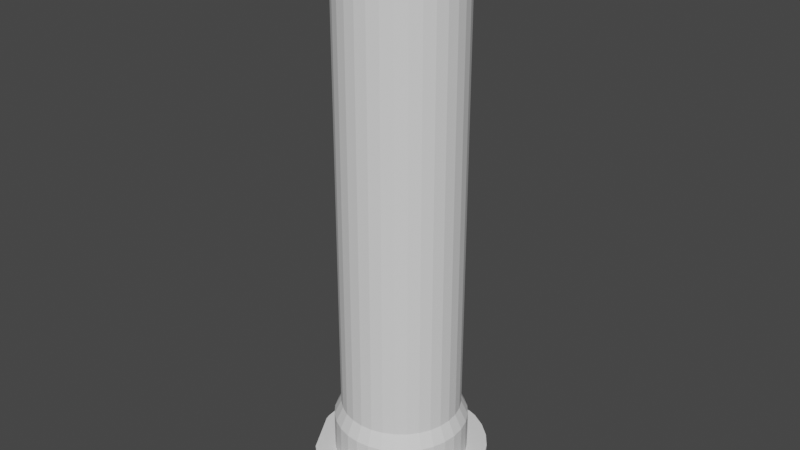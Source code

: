 # Source: AR9buffer.blend  (saved by Blender 4.0.36; exported with 4.5.12 LTS)
import bpy
from mathutils import Matrix  # noqa: F401  (used for matrix-valued properties, if any)

bpy.ops.wm.read_factory_settings(use_empty=True)
scene = bpy.context.scene
scene.name = 'Scene'

# ---- collections
col_collection = bpy.data.collections.new('Collection'); scene.collection.children.link(col_collection)

# ---- world
world_world = bpy.data.worlds.new('World'); scene.world = world_world
world_world.use_nodes = True; world_world.node_tree.nodes.clear()
_N = world_world.node_tree.nodes; _L = world_world.node_tree.links
n0 = _N.new('ShaderNodeOutputWorld'); n0.name = 'World Output'; n0.location = (300, 300)
n1 = _N.new('ShaderNodeBackground'); n1.name = 'Background'; n1.location = (10, 300)
n1.inputs[0].default_value = (0.05088, 0.05088, 0.05088, 1.0)
_L.new(n1.outputs[0], n0.inputs[0])
n0.is_active_output = True
world_world.color = (0.05088, 0.05088, 0.05088)
world_world.use_sun_shadow = False
world_world.sun_shadow_jitter_overblur = 0.0

# ---- meshes
me_cylinder = bpy.data.meshes.new('Cylinder')
me_cylinder.from_pydata([(0.0, 1.0, -1.0), (0.0, 1.0, 1.0), (0.1951, 0.9808, -1.0), (0.1951, 0.9808, 1.0), (0.3827, 0.9239, -1.0), (0.3827, 0.9239, 1.0), (0.5556, 0.8315, -1.0), (0.5556, 0.8315, 1.0), (0.7071, 0.7071, -1.0), (0.7071, 0.7071, 1.0), (0.8315, 0.5556, -1.0), (0.8315, 0.5556, 1.0), (0.9239, 0.3827, -1.0), (0.9239, 0.3827, 1.0), (0.9808, 0.1951, -1.0), (0.9808, 0.1951, 1.0), (1.0, 7.55e-08, -1.0), (1.0, 7.55e-08, 1.0), (0.9808, -0.1951, -1.0), (0.9808, -0.1951, 1.0), (0.9239, -0.3827, -1.0), (0.9239, -0.3827, 1.0), (0.8315, -0.5556, -1.0), (0.8315, -0.5556, 1.0), (0.7071, -0.7071, -1.0), (0.7071, -0.7071, 1.0), (0.5556, -0.8315, -1.0), (0.5556, -0.8315, 1.0), (0.3827, -0.9239, -1.0), (0.3827, -0.9239, 1.0), (0.1951, -0.9808, -1.0), (0.1951, -0.9808, 1.0), (-3.258e-07, -1.0, -1.0), (-3.258e-07, -1.0, 1.0), (-0.1951, -0.9808, -1.0), (-0.1951, -0.9808, 1.0), (-0.3827, -0.9239, -1.0), (-0.3827, -0.9239, 1.0), (-0.5556, -0.8315, -1.0), (-0.5556, -0.8315, 1.0), (-0.7071, -0.7071, -1.0), (-0.7071, -0.7071, 1.0), (-0.8315, -0.5556, -1.0), (-0.8315, -0.5556, 1.0), (-0.9239, -0.3827, -1.0), (-0.9239, -0.3827, 1.0), (-0.9808, -0.1951, -1.0), (-0.9808, -0.1951, 1.0), (-1.0, 9.656e-07, -1.0), (-1.0, 9.656e-07, 1.0), (-0.9808, 0.1951, -1.0), (-0.9808, 0.1951, 1.0), (-0.9239, 0.3827, -1.0), (-0.9239, 0.3827, 1.0), (-0.8315, 0.5556, -1.0), (-0.8315, 0.5556, 1.0), (-0.7071, 0.7071, -1.0), (-0.7071, 0.7071, 1.0), (-0.5556, 0.8315, -1.0), (-0.5556, 0.8315, 1.0), (-0.3827, 0.9239, -1.0), (-0.3827, 0.9239, 1.0), (-0.1951, 0.9808, -1.0), (-0.1951, 0.9808, 1.0), (-0.6224, 0.2578, 1.0), (-0.6224, 0.2578, -1.0), (-0.5601, 0.3743, 1.0), (-0.5601, 0.3743, -1.0), (0.2578, 0.6224, 1.0), (0.2578, 0.6224, -1.0), (0.1314, 0.6607, 1.0), (0.1314, 0.6607, -1.0), (-0.6607, 0.1314, 1.0), (-0.6607, 0.1314, -1.0), (0.4764, 0.4764, 1.0), (0.4764, 0.4764, -1.0), (0.3743, -0.5601, 1.0), (0.3743, -0.5601, -1.0), (0.2578, -0.6224, 1.0), (0.2578, -0.6224, -1.0), (0.5601, 0.3743, 1.0), (0.5601, 0.3743, -1.0), (0.1314, -0.6607, 1.0), (0.1314, -0.6607, -1.0), (-0.2578, -0.6224, 1.0), (-0.2578, -0.6224, -1.0), (-0.6737, 6.505e-07, 1.0), (-0.6737, 6.505e-07, -1.0), (-0.2578, 0.6224, 1.0), (-0.2578, 0.6224, -1.0), (-0.3743, -0.5601, 1.0), (-0.3743, -0.5601, -1.0), (0.6607, -0.1314, 1.0), (0.6607, -0.1314, -1.0), (0.4764, -0.4764, 1.0), (0.4764, -0.4764, -1.0), (0.6224, -0.2578, 1.0), (0.6224, -0.2578, -1.0), (0.6737, 5.086e-08, 1.0), (0.6737, 5.086e-08, -1.0), (-0.4764, 0.4764, 1.0), (-0.4764, 0.4764, -1.0), (-0.3743, 0.5601, 1.0), (-0.3743, 0.5601, -1.0), (-2.195e-07, -0.6737, 1.0), (-2.195e-07, -0.6737, -1.0), (0.0, 0.6737, 1.0), (0.0, 0.6737, -1.0), (0.6607, 0.1314, 1.0), (0.6607, 0.1314, -1.0), (0.3743, 0.5601, 1.0), (0.3743, 0.5601, -1.0), (0.6224, 0.2578, 1.0), (0.6224, 0.2578, -1.0), (-0.6224, -0.2578, 1.0), (-0.6224, -0.2578, -1.0), (-0.5601, -0.3743, 1.0), (-0.5601, -0.3743, -1.0), (-0.6607, -0.1314, 1.0), (-0.6607, -0.1314, -1.0), (-0.4764, -0.4764, 1.0), (-0.4764, -0.4764, -1.0), (-0.1314, -0.6607, 1.0), (-0.1314, -0.6607, -1.0), (0.5601, -0.3743, 1.0), (0.5601, -0.3743, -1.0), (-0.1314, 0.6607, 1.0), (-0.1314, 0.6607, -1.0)], [], [(0, 1, 3, 2), (2, 3, 5, 4), (4, 5, 7, 6), (6, 7, 9, 8), (8, 9, 11, 10), (10, 11, 13, 12), (12, 13, 15, 14), (14, 15, 17, 16), (16, 17, 19, 18), (18, 19, 21, 20), (20, 21, 23, 22), (22, 23, 25, 24), (24, 25, 27, 26), (26, 27, 29, 28), (28, 29, 31, 30), (30, 31, 33, 32), (32, 33, 35, 34), (34, 35, 37, 36), (36, 37, 39, 38), (38, 39, 41, 40), (40, 41, 43, 42), (42, 43, 45, 44), (44, 45, 47, 46), (46, 47, 49, 48), (48, 49, 51, 50), (50, 51, 53, 52), (52, 53, 55, 54), (54, 55, 57, 56), (56, 57, 59, 58), (58, 59, 61, 60), (3, 1, 63, 61, 59, 57, 55, 53, 51, 49, 86, 72, 64, 66, 100, 102, 88, 126, 106, 70, 68, 110, 74, 80, 112, 108, 98, 17, 15, 13, 11, 9, 7, 5), (60, 61, 63, 62), (62, 63, 1, 0), (0, 2, 4, 6, 8, 10, 12, 14, 16, 99, 109, 113, 81, 75, 111, 69, 71, 107, 127, 89, 103, 101, 67, 65, 73, 87, 48, 50, 52, 54, 56, 58, 60, 62), (93, 92, 98, 99), (95, 94, 124, 125), (125, 124, 96, 97), (73, 72, 86, 87), (109, 108, 112, 113), (99, 98, 108, 109), (81, 80, 74, 75), (107, 106, 126, 127), (123, 122, 104, 105), (67, 66, 64, 65), (105, 104, 82, 83), (127, 126, 88, 89), (75, 74, 110, 111), (91, 90, 84, 85), (17, 98, 92, 96, 124, 94, 76, 78, 82, 104, 122, 84, 90, 120, 116, 114, 118, 86, 49, 47, 45, 43, 41, 39, 37, 35, 33, 31, 29, 27, 25, 23, 21, 19), (111, 110, 68, 69), (77, 76, 94, 95), (103, 102, 100, 101), (65, 64, 72, 73), (79, 78, 76, 77), (121, 120, 90, 91), (115, 114, 116, 117), (71, 70, 106, 107), (113, 112, 80, 81), (87, 86, 118, 119), (97, 96, 92, 93), (85, 84, 122, 123), (89, 88, 102, 103), (69, 68, 70, 71), (83, 82, 78, 79), (119, 118, 114, 115), (101, 100, 66, 67), (117, 116, 120, 121), (48, 87, 119, 115, 117, 121, 91, 85, 123, 105, 83, 79, 77, 95, 125, 97, 93, 99, 16, 18, 20, 22, 24, 26, 28, 30, 32, 34, 36, 38, 40, 42, 44, 46)])
_uv = me_cylinder.uv_layers.new(name='UVMap')
_uv.uv.foreach_set('vector', [1.0, 0.5, 1.0, 1.0, 0.9688, 1.0, 0.9688, 0.5, 0.9688, 0.5, 0.9688, 1.0, 0.9375, 1.0, 0.9375, 0.5, 0.9375, 0.5, 0.9375, 1.0, 0.9062, 1.0, 0.9062, 0.5, 0.9062, 0.5, 0.9062, 1.0, 0.875, 1.0, 0.875, 0.5, 0.875, 0.5, 0.875, 1.0, 0.8438, 1.0, 0.8438, 0.5, 0.8438, 0.5, 0.8438, 1.0, 0.8125, 1.0, 0.8125, 0.5, 0.8125, 0.5, 0.8125, 1.0, 0.7812, 1.0, 0.7812, 0.5, 0.7812, 0.5, 0.7812, 1.0, 0.75, 1.0, 0.75, 0.5, 0.75, 0.5, 0.75, 1.0, 0.7188, 1.0, 0.7188, 0.5, 0.7188, 0.5, 0.7188, 1.0, 0.6875, 1.0, 0.6875, 0.5, 0.6875, 0.5, 0.6875, 1.0, 0.6562, 1.0, 0.6562, 0.5, 0.6562, 0.5, 0.6562, 1.0, 0.625, 1.0, 0.625, 0.5, 0.625, 0.5, 0.625, 1.0, 0.5938, 1.0, 0.5938, 0.5, 0.5938, 0.5, 0.5938, 1.0, 0.5625, 1.0, 0.5625, 0.5, 0.5625, 0.5, 0.5625, 1.0, 0.5312, 1.0, 0.5312, 0.5, 0.5312, 0.5, 0.5312, 1.0, 0.5, 1.0, 0.5, 0.5, 0.5, 0.5, 0.5, 1.0, 0.4688, 1.0, 0.4688, 0.5, 0.4688, 0.5, 0.4688, 1.0, 0.4375, 1.0, 0.4375, 0.5, 0.4375, 0.5, 0.4375, 1.0, 0.4062, 1.0, 0.4062, 0.5, 0.4062, 0.5, 0.4062, 1.0, 0.375, 1.0, 0.375, 0.5, 0.375, 0.5, 0.375, 1.0, 0.3438, 1.0, 0.3438, 0.5, 0.3438, 0.5, 0.3438, 1.0, 0.3125, 1.0, 0.3125, 0.5, 0.3125, 0.5, 0.3125, 1.0, 0.2812, 1.0, 0.2812, 0.5, 0.2812, 0.5, 0.2812, 1.0, 0.25, 1.0, 0.25, 0.5, 0.25, 0.5, 0.25, 1.0, 0.2188, 1.0, 0.2188, 0.5, 0.2188, 0.5, 0.2188, 1.0, 0.1875, 1.0, 0.1875, 0.5, 0.1875, 0.5, 0.1875, 1.0, 0.1562, 1.0, 0.1562, 0.5, 0.1562, 0.5, 0.1562, 1.0, 0.125, 1.0, 0.125, 0.5, 0.125, 0.5, 0.125, 1.0, 0.09375, 1.0, 0.09375, 0.5, 0.09375, 0.5, 0.09375, 1.0, 0.0625, 1.0, 0.0625, 0.5, 0.2968, 0.4854, 0.25, 0.49, 0.2032, 0.4854, 0.1582, 0.4717, 0.1167, 0.4496, 0.08029, 0.4197, 0.05045, 0.3833, 0.02827, 0.3418, 0.01461, 0.2968, 0.01, 0.25, 0.08832, 0.25, 0.09142, 0.2815, 0.1006, 0.3119, 0.1156, 0.3398, 0.1357, 0.3643, 0.1602, 0.3844, 0.1881, 0.3994, 0.2185, 0.4086, 0.25, 0.4117, 0.2815, 0.4086, 0.3119, 0.3994, 0.3398, 0.3844, 0.3643, 0.3643, 0.3844, 0.3398, 0.3994, 0.3119, 0.4086, 0.2815, 0.4117, 0.25, 0.49, 0.25, 0.4854, 0.2968, 0.4717, 0.3418, 0.4496, 0.3833, 0.4197, 0.4197, 0.3833, 0.4496, 0.3418, 0.4717, 0.0625, 0.5, 0.0625, 1.0, 0.03125, 1.0, 0.03125, 0.5, 0.03125, 0.5, 0.03125, 1.0, 0.0, 1.0, 0.0, 0.5, 0.75, 0.49, 0.7968, 0.4854, 0.8418, 0.4717, 0.8833, 0.4496, 0.9197, 0.4197, 0.9496, 0.3833, 0.9717, 0.3418, 0.9854, 0.2968, 0.99, 0.25, 0.9117, 0.25, 0.9086, 0.2815, 0.8994, 0.3119, 0.8844, 0.3398, 0.8643, 0.3643, 0.8398, 0.3844, 0.8119, 0.3994, 0.7815, 0.4086, 0.75, 0.4117, 0.7185, 0.4086, 0.6881, 0.3994, 0.6602, 0.3844, 0.6357, 0.3643, 0.6156, 0.3398, 0.6006, 0.3119, 0.5914, 0.2815, 0.5883, 0.25, 0.51, 0.25, 0.5146, 0.2968, 0.5283, 0.3418, 0.5504, 0.3833, 0.5803, 0.4197, 0.6167, 0.4496, 0.6582, 0.4717, 0.7032, 0.4854, 0.7188, 0.5424, 0.7188, 0.584, 0.75, 0.584, 0.75, 0.5424, 0.625, 0.5424, 0.625, 0.584, 0.6562, 0.584, 0.6562, 0.5424, 0.6562, 0.5424, 0.6562, 0.584, 0.6875, 0.584, 0.6875, 0.5424, 0.2188, 0.5424, 0.2188, 0.584, 0.25, 0.584, 0.25, 0.5424, 0.7812, 0.5424, 0.7812, 0.584, 0.8125, 0.584, 0.8125, 0.5424, 0.75, 0.5424, 0.75, 0.584, 0.7812, 0.584, 0.7812, 0.5424, 0.8438, 0.5424, 0.8438, 0.584, 0.875, 0.584, 0.875, 0.5424, 0.0, 0.5424, 0.0, 0.584, 0.03125, 0.584, 0.03125, 0.5424, 0.4688, 0.5424, 0.4688, 0.584, 0.5, 0.584, 0.5, 0.5424, 0.1562, 0.5424, 0.1562, 0.584, 0.1875, 0.584, 0.1875, 0.5424, 0.5, 0.5424, 0.5, 0.584, 0.5312, 0.584, 0.5312, 0.5424, 0.03125, 0.5424, 0.03125, 0.584, 0.0625, 0.584, 0.0625, 0.5424, 0.875, 0.5424, 0.875, 0.584, 0.9062, 0.584, 0.9062, 0.5424, 0.4062, 0.5424, 0.4062, 0.584, 0.4375, 0.584, 0.4375, 0.5424, 0.49, 0.25, 0.4117, 0.25, 0.4086, 0.2185, 0.3994, 0.1881, 0.3844, 0.1602, 0.3643, 0.1357, 0.3398, 0.1156, 0.3119, 0.1006, 0.2815, 0.09142, 0.25, 0.08832, 0.2185, 0.09142, 0.1881, 0.1006, 0.1602, 0.1156, 0.1357, 0.1357, 0.1156, 0.1602, 0.1006, 0.1881, 0.09142, 0.2185, 0.08832, 0.25, 0.01, 0.25, 0.01461, 0.2032, 0.02827, 0.1582, 0.05045, 0.1167, 0.08029, 0.08029, 0.1167, 0.05045, 0.1582, 0.02827, 0.2032, 0.01461, 0.25, 0.01, 0.2968, 0.01461, 0.3418, 0.02827, 0.3833, 0.05045, 0.4197, 0.08029, 0.4496, 0.1167, 0.4717, 0.1582, 0.4854, 0.2032, 0.9062, 0.5424, 0.9062, 0.584, 0.9375, 0.584, 0.9375, 0.5424, 0.5938, 0.5424, 0.5938, 0.584, 0.625, 0.584, 0.625, 0.5424, 0.09375, 0.5424, 0.09375, 0.584, 0.125, 0.584, 0.125, 0.5424, 0.1875, 0.5424, 0.1875, 0.584, 0.2188, 0.584, 0.2188, 0.5424, 0.5625, 0.5424, 0.5625, 0.584, 0.5938, 0.584, 0.5938, 0.5424, 0.375, 0.5424, 0.375, 0.584, 0.4062, 0.584, 0.4062, 0.5424, 0.3125, 0.5424, 0.3125, 0.584, 0.3438, 0.584, 0.3438, 0.5424, 0.9688, 0.5424, 0.9688, 0.584, 1.0, 0.584, 1.0, 0.5424, 0.8125, 0.5424, 0.8125, 0.584, 0.8438, 0.584, 0.8438, 0.5424, 0.25, 0.5424, 0.25, 0.584, 0.2812, 0.584, 0.2812, 0.5424, 0.6875, 0.5424, 0.6875, 0.584, 0.7188, 0.584, 0.7188, 0.5424, 0.4375, 0.5424, 0.4375, 0.584, 0.4688, 0.584, 0.4688, 0.5424, 0.0625, 0.5424, 0.0625, 0.584, 0.09375, 0.584, 0.09375, 0.5424, 0.9375, 0.5424, 0.9375, 0.584, 0.9688, 0.584, 0.9688, 0.5424, 0.5312, 0.5424, 0.5312, 0.584, 0.5625, 0.584, 0.5625, 0.5424, 0.2812, 0.5424, 0.2812, 0.584, 0.3125, 0.584, 0.3125, 0.5424, 0.125, 0.5424, 0.125, 0.584, 0.1562, 0.584, 0.1562, 0.5424, 0.3438, 0.5424, 0.3438, 0.584, 0.375, 0.584, 0.375, 0.5424, 0.51, 0.25, 0.5883, 0.25, 0.5914, 0.2185, 0.6006, 0.1881, 0.6156, 0.1602, 0.6357, 0.1357, 0.6602, 0.1156, 0.6881, 0.1006, 0.7185, 0.09142, 0.75, 0.08832, 0.7815, 0.09142, 0.8119, 0.1006, 0.8398, 0.1156, 0.8643, 0.1357, 0.8844, 0.1602, 0.8994, 0.1881, 0.9086, 0.2185, 0.9117, 0.25, 0.99, 0.25, 0.9854, 0.2032, 0.9717, 0.1582, 0.9496, 0.1167, 0.9197, 0.08029, 0.8833, 0.05045, 0.8418, 0.02827, 0.7968, 0.01461, 0.75, 0.01, 0.7032, 0.01461, 0.6582, 0.02827, 0.6167, 0.05045, 0.5803, 0.08029, 0.5504, 0.1167, 0.5283, 0.1582, 0.5146, 0.2032])
me_cylinder.use_remesh_fix_poles = True
me_cylinder.use_remesh_preserve_attributes = False
me_cylinder.use_mirror_vertex_groups = False
me_cylinder.update()
me_cylinder_002 = bpy.data.meshes.new('Cylinder.002')
me_cylinder_002.from_pydata([(0.3827, 0.9239, -1.0), (0.3827, 0.9239, 1.0), (0.5556, 0.8315, -1.0), (0.5556, 0.8315, 1.0), (0.7071, 0.7071, -1.0), (0.7071, 0.7071, 1.0), (0.8315, 0.5556, -1.0), (0.8315, 0.5556, 1.0), (0.9239, 0.3827, -1.0), (0.9239, 0.3827, 1.0), (0.9808, 0.1951, -1.0), (0.9808, 0.1951, 1.0), (1.0, 7.55e-08, -1.0), (1.0, 7.55e-08, 1.0), (0.9808, -0.1951, -1.0), (0.9808, -0.1951, 1.0), (0.5556, -0.8315, -1.0), (0.5556, -0.8315, 1.0), (0.3827, -0.9239, -1.0), (0.3827, -0.9239, 1.0), (0.1951, -0.9808, -1.0), (0.1951, -0.9808, 1.0), (-3.258e-07, -1.0, -1.0), (-3.258e-07, -1.0, 1.0), (-0.1951, -0.9808, -1.0), (-0.1951, -0.9808, 1.0), (-0.3827, -0.9239, -1.0), (-0.3827, -0.9239, 1.0), (-0.5556, -0.8315, -1.0), (-0.5556, -0.8315, 1.0), (-0.9808, -0.1951, -1.0), (-0.9808, -0.1951, 1.0), (-1.0, 9.656e-07, -1.0), (-1.0, 9.656e-07, 1.0), (-0.9808, 0.1951, -1.0), (-0.9808, 0.1951, 1.0), (-0.9239, 0.3827, -1.0), (-0.9239, 0.3827, 1.0), (-0.8315, 0.5556, -1.0), (-0.8315, 0.5556, 1.0), (-0.7071, 0.7071, -1.0), (-0.7071, 0.7071, 1.0), (-0.5556, 0.8315, -1.0), (-0.5556, 0.8315, 1.0), (-0.3827, 0.9239, -1.0), (-0.3827, 0.9239, 1.0), (0.2798, 0.9551, 0.1423), (0.2798, 0.9551, 1.0), (-0.2798, 0.9551, 1.0), (-0.2798, 0.9551, -1.0), (0.2798, 0.9551, -1.0), (0.6962, -0.7161, -0.1255), (0.6962, -0.7161, -1.0), (0.9629, -0.2541, 1.0), (0.6962, -0.7161, 1.0), (0.9629, -0.2541, -1.0), (-0.6962, -0.7161, 1.0), (-0.6962, -0.7161, -1.0), (-0.9629, -0.2541, 1.0), (-0.9629, -0.2541, -0.3707), (-0.9629, -0.2541, -1.0), (-0.4827, 0.1954, 1.0), (-0.4827, 0.1954, -1.0), (-0.4344, 0.2837, 1.0), (-0.4344, 0.2837, -1.0), (0.1999, 0.4718, 1.0), (0.1999, 0.4718, -1.0), (0.1019, 0.5009, 1.0), (0.1019, 0.5009, -1.0), (-0.5124, 0.09964, 1.0), (-0.5124, 0.09964, -1.0), (0.3694, 0.3611, 1.0), (0.3694, 0.3611, -1.0), (0.2903, -0.4246, 1.0), (0.2903, -0.4246, -1.0), (0.1999, -0.4718, 1.0), (0.1999, -0.4718, -1.0), (0.4344, 0.2837, 1.0), (0.4344, 0.2837, -1.0), (0.1019, -0.5009, 1.0), (0.1019, -0.5009, -1.0), (-0.1999, -0.4718, 1.0), (-0.1999, -0.4718, -1.0), (-0.5224, 4.932e-07, 1.0), (-0.5224, 4.932e-07, -1.0), (-0.1999, 0.4718, 1.0), (-0.1999, 0.4718, -1.0), (-0.2903, -0.4246, 1.0), (-0.2903, -0.4246, -1.0), (0.5124, -0.09964, 1.0), (0.5124, -0.09964, -1.0), (0.3694, -0.3611, 1.0), (0.3694, -0.3611, -1.0), (0.4827, -0.1954, 1.0), (0.4827, -0.1954, -1.0), (0.5224, 3.856e-08, 1.0), (0.5224, 3.856e-08, -1.0), (-0.3694, 0.3611, 1.0), (-0.3694, 0.3611, -1.0), (-0.2903, 0.4246, 1.0), (-0.2903, 0.4246, -1.0), (-1.702e-07, -0.5107, 1.0), (-1.702e-07, -0.5107, -1.0), (0.0, 0.5107, 1.0), (0.0, 0.5107, -1.0), (0.5124, 0.09964, 1.0), (0.5124, 0.09964, -1.0), (0.2903, 0.4246, 1.0), (0.2903, 0.4246, -1.0), (0.4827, 0.1954, 1.0), (0.4827, 0.1954, -1.0), (-0.4827, -0.1954, 1.0), (-0.4827, -0.1954, -1.0), (-0.4344, -0.2837, 1.0), (-0.4344, -0.2837, -1.0), (-0.5124, -0.09964, 1.0), (-0.5124, -0.09964, -1.0), (-0.3694, -0.3611, 1.0), (-0.3694, -0.3611, -1.0), (-0.1019, -0.5009, 1.0), (-0.1019, -0.5009, -1.0), (0.4344, -0.2837, 1.0), (0.4344, -0.2837, -1.0), (-0.1019, 0.5009, 1.0), (-0.1019, 0.5009, -1.0)], [], [(0, 1, 3, 2), (2, 3, 5, 4), (4, 5, 7, 6), (6, 7, 9, 8), (8, 9, 11, 10), (10, 11, 13, 12), (12, 13, 15, 14), (14, 15, 53, 55), (16, 17, 19, 18), (18, 19, 21, 20), (20, 21, 23, 22), (22, 23, 25, 24), (24, 25, 27, 26), (26, 27, 29, 28), (28, 29, 56, 57), (30, 31, 33, 32), (32, 33, 35, 34), (34, 35, 37, 36), (36, 37, 39, 38), (38, 39, 41, 40), (40, 41, 43, 42), (42, 43, 45, 44), (44, 45, 48, 49), (49, 50, 0, 2, 4, 6, 8, 10, 12, 96, 106, 110, 78, 72, 108, 66, 68, 104, 124, 86, 100, 98, 64, 62, 70, 84, 32, 34, 36, 38, 40, 42, 44), (47, 48, 45, 43, 41, 39, 37, 35, 33, 83, 69, 61, 63, 97, 99, 85, 123, 103, 67, 65, 107, 71, 77, 109, 105, 95, 13, 11, 9, 7, 5, 3, 1), (50, 46, 47, 1, 0), (47, 46, 50, 49, 48), (54, 51, 52, 55, 53), (52, 51, 54, 17, 16), (58, 59, 60, 57, 56), (60, 59, 58, 31, 30), (90, 89, 95, 96), (92, 91, 121, 122), (122, 121, 93, 94), (70, 69, 83, 84), (106, 105, 109, 110), (96, 95, 105, 106), (78, 77, 71, 72), (104, 103, 123, 124), (120, 119, 101, 102), (64, 63, 61, 62), (102, 101, 79, 80), (124, 123, 85, 86), (72, 71, 107, 108), (88, 87, 81, 82), (32, 84, 116, 112, 114, 118, 88, 82, 120, 102, 80, 76, 74, 92, 122, 94, 90, 96, 12, 14, 55, 52, 16, 18, 20, 22, 24, 26, 28, 57, 60, 30), (108, 107, 65, 66), (74, 73, 91, 92), (100, 99, 97, 98), (13, 95, 89, 93, 121, 91, 73, 75, 79, 101, 119, 81, 87, 117, 113, 111, 115, 83, 33, 31, 58, 56, 29, 27, 25, 23, 21, 19, 17, 54, 53, 15), (62, 61, 69, 70), (76, 75, 73, 74), (118, 117, 87, 88), (112, 111, 113, 114), (68, 67, 103, 104), (110, 109, 77, 78), (84, 83, 115, 116), (94, 93, 89, 90), (82, 81, 119, 120), (86, 85, 99, 100), (66, 65, 67, 68), (80, 79, 75, 76), (116, 115, 111, 112), (98, 97, 63, 64), (114, 113, 117, 118)])
_uv = me_cylinder_002.uv_layers.new(name='UVMap')
_uv.uv.foreach_set('vector', [0.9375, 0.5, 0.9375, 1.0, 0.9062, 1.0, 0.9062, 0.5, 0.9062, 0.5, 0.9062, 1.0, 0.875, 1.0, 0.875, 0.5, 0.875, 0.5, 0.875, 1.0, 0.8438, 1.0, 0.8438, 0.5, 0.8438, 0.5, 0.8438, 1.0, 0.8125, 1.0, 0.8125, 0.5, 0.8125, 0.5, 0.8125, 1.0, 0.7812, 1.0, 0.7812, 0.5, 0.7812, 0.5, 0.7812, 1.0, 0.75, 1.0, 0.75, 0.5, 0.75, 0.5, 0.75, 1.0, 0.7188, 1.0, 0.7188, 0.5, 0.7188, 0.5, 0.7188, 1.0, 0.7089, 1.0, 0.7089, 0.5, 0.5938, 0.5, 0.5938, 1.0, 0.5625, 1.0, 0.5625, 0.5, 0.5625, 0.5, 0.5625, 1.0, 0.5312, 1.0, 0.5312, 0.5, 0.5312, 0.5, 0.5312, 1.0, 0.5, 1.0, 0.5, 0.5, 0.5, 0.5, 0.5, 1.0, 0.4688, 1.0, 0.4688, 0.5, 0.4688, 0.5, 0.4688, 1.0, 0.4375, 1.0, 0.4375, 0.5, 0.4375, 0.5, 0.4375, 1.0, 0.4062, 1.0, 0.4062, 0.5, 0.4062, 0.5, 0.4062, 1.0, 0.3773, 1.0, 0.3773, 0.5, 0.2812, 0.5, 0.2812, 1.0, 0.25, 1.0, 0.25, 0.5, 0.25, 0.5, 0.25, 1.0, 0.2188, 1.0, 0.2188, 0.5, 0.2188, 0.5, 0.2188, 1.0, 0.1875, 1.0, 0.1875, 0.5, 0.1875, 0.5, 0.1875, 1.0, 0.1562, 1.0, 0.1562, 0.5, 0.1562, 0.5, 0.1562, 1.0, 0.125, 1.0, 0.125, 0.5, 0.125, 0.5, 0.125, 1.0, 0.09375, 1.0, 0.09375, 0.5, 0.09375, 0.5, 0.09375, 1.0, 0.0625, 1.0, 0.0625, 0.5, 0.0625, 0.5, 0.0625, 1.0, 0.04535, 1.0, 0.04535, 0.5, 0.6829, 0.4792, 0.8171, 0.4792, 0.8418, 0.4717, 0.8833, 0.4496, 0.9197, 0.4197, 0.9496, 0.3833, 0.9717, 0.3418, 0.9854, 0.2968, 0.99, 0.25, 0.8754, 0.25, 0.873, 0.2739, 0.8658, 0.2969, 0.8543, 0.3181, 0.8387, 0.3367, 0.8197, 0.3519, 0.798, 0.3632, 0.7745, 0.3702, 0.75, 0.3726, 0.7255, 0.3702, 0.702, 0.3632, 0.6803, 0.3519, 0.6613, 0.3367, 0.6457, 0.3181, 0.6342, 0.2969, 0.627, 0.2739, 0.6246, 0.25, 0.51, 0.25, 0.5146, 0.2968, 0.5283, 0.3418, 0.5504, 0.3833, 0.5803, 0.4197, 0.6167, 0.4496, 0.6582, 0.4717, 0.3171, 0.4792, 0.1829, 0.4792, 0.1582, 0.4717, 0.1167, 0.4496, 0.08029, 0.4197, 0.05045, 0.3833, 0.02827, 0.3418, 0.01461, 0.2968, 0.01, 0.25, 0.1246, 0.25, 0.127, 0.2739, 0.1342, 0.2969, 0.1457, 0.3181, 0.1613, 0.3367, 0.1803, 0.3519, 0.202, 0.3632, 0.2255, 0.3702, 0.25, 0.3726, 0.2745, 0.3702, 0.298, 0.3632, 0.3197, 0.3519, 0.3387, 0.3367, 0.3543, 0.3181, 0.3658, 0.2969, 0.373, 0.2739, 0.3754, 0.25, 0.49, 0.25, 0.4854, 0.2968, 0.4717, 0.3418, 0.4496, 0.3833, 0.4197, 0.4197, 0.3833, 0.4496, 0.3418, 0.4717, 0.9546, 0.5, 0.9546, 0.7856, 0.9546, 1.0, 0.9375, 1.0, 0.9375, 0.5, 0.575, 0.8322, 0.5428, 0.8322, 0.5, 0.8322, 0.5, 0.9178, 0.575, 0.9178, 0.575, 0.3422, 0.5328, 0.3422, 0.5, 0.3422, 0.5, 0.4239, 0.575, 0.4239, 0.6227, 0.5, 0.6227, 0.7186, 0.6227, 1.0, 0.5938, 1.0, 0.5938, 0.5, 0.575, 0.8261, 0.5236, 0.8261, 0.5, 0.8261, 0.5, 0.9078, 0.575, 0.9078, 0.2911, 0.5, 0.2911, 0.6573, 0.2911, 1.0, 0.2812, 1.0, 0.2812, 0.5, 0.7188, 0.5007, 0.7188, 0.5424, 0.75, 0.5424, 0.75, 0.5007, 0.625, 0.5007, 0.625, 0.5424, 0.6562, 0.5424, 0.6562, 0.5007, 0.6562, 0.5007, 0.6562, 0.5424, 0.6875, 0.5424, 0.6875, 0.5007, 0.2188, 0.5007, 0.2188, 0.5424, 0.25, 0.5424, 0.25, 0.5007, 0.7812, 0.5007, 0.7812, 0.5424, 0.8125, 0.5424, 0.8125, 0.5007, 0.75, 0.5007, 0.75, 0.5424, 0.7812, 0.5424, 0.7812, 0.5007, 0.8438, 0.5007, 0.8438, 0.5424, 0.875, 0.5424, 0.875, 0.5007, 0.0, 0.5007, 0.0, 0.5424, 0.03125, 0.5424, 0.03125, 0.5007, 0.4688, 0.5007, 0.4688, 0.5424, 0.5, 0.5424, 0.5, 0.5007, 0.1562, 0.5007, 0.1562, 0.5424, 0.1875, 0.5424, 0.1875, 0.5007, 0.5, 0.5007, 0.5, 0.5424, 0.5312, 0.5424, 0.5312, 0.5007, 0.03125, 0.5007, 0.03125, 0.5424, 0.0625, 0.5424, 0.0625, 0.5007, 0.875, 0.5007, 0.875, 0.5424, 0.9062, 0.5424, 0.9062, 0.5007, 0.4062, 0.5007, 0.4062, 0.5424, 0.4375, 0.5424, 0.4375, 0.5007, 0.51, 0.25, 0.6246, 0.25, 0.627, 0.2261, 0.6342, 0.2031, 0.6457, 0.1819, 0.6613, 0.1633, 0.6803, 0.1481, 0.702, 0.1368, 0.7255, 0.1298, 0.75, 0.1274, 0.7745, 0.1298, 0.798, 0.1368, 0.8197, 0.1481, 0.8387, 0.1633, 0.8543, 0.1819, 0.8658, 0.2031, 0.873, 0.2261, 0.8754, 0.25, 0.99, 0.25, 0.9854, 0.2032, 0.9811, 0.189, 0.9171, 0.07814, 0.8833, 0.05045, 0.8418, 0.02827, 0.7968, 0.01461, 0.75, 0.01, 0.7032, 0.01461, 0.6582, 0.02827, 0.6167, 0.05045, 0.5829, 0.07814, 0.5189, 0.189, 0.5146, 0.2032, 0.9062, 0.5007, 0.9062, 0.5424, 0.9375, 0.5424, 0.9375, 0.5007, 0.5938, 0.5007, 0.5938, 0.5424, 0.625, 0.5424, 0.625, 0.5007, 0.09375, 0.5007, 0.09375, 0.5424, 0.125, 0.5424, 0.125, 0.5007, 0.49, 0.25, 0.3754, 0.25, 0.373, 0.2261, 0.3658, 0.2031, 0.3543, 0.1819, 0.3387, 0.1633, 0.3197, 0.1481, 0.298, 0.1368, 0.2745, 0.1298, 0.25, 0.1274, 0.2255, 0.1298, 0.202, 0.1368, 0.1803, 0.1481, 0.1613, 0.1633, 0.1457, 0.1819, 0.1342, 0.2031, 0.127, 0.2261, 0.1246, 0.25, 0.01, 0.25, 0.01461, 0.2032, 0.01891, 0.189, 0.08292, 0.07814, 0.1167, 0.05045, 0.1582, 0.02827, 0.2032, 0.01461, 0.25, 0.01, 0.2968, 0.01461, 0.3418, 0.02827, 0.3833, 0.05045, 0.4171, 0.07814, 0.4811, 0.189, 0.4854, 0.2032, 0.1875, 0.5007, 0.1875, 0.5424, 0.2188, 0.5424, 0.2188, 0.5007, 0.5625, 0.5007, 0.5625, 0.5424, 0.5938, 0.5424, 0.5938, 0.5007, 0.375, 0.5007, 0.375, 0.5424, 0.4062, 0.5424, 0.4062, 0.5007, 0.3125, 0.5007, 0.3125, 0.5424, 0.3438, 0.5424, 0.3438, 0.5007, 0.9688, 0.5007, 0.9688, 0.5424, 1.0, 0.5424, 1.0, 0.5007, 0.8125, 0.5007, 0.8125, 0.5424, 0.8438, 0.5424, 0.8438, 0.5007, 0.25, 0.5007, 0.25, 0.5424, 0.2812, 0.5424, 0.2812, 0.5007, 0.6875, 0.5007, 0.6875, 0.5424, 0.7188, 0.5424, 0.7188, 0.5007, 0.4375, 0.5007, 0.4375, 0.5424, 0.4688, 0.5424, 0.4688, 0.5007, 0.0625, 0.5007, 0.0625, 0.5424, 0.09375, 0.5424, 0.09375, 0.5007, 0.9375, 0.5007, 0.9375, 0.5424, 0.9688, 0.5424, 0.9688, 0.5007, 0.5312, 0.5007, 0.5312, 0.5424, 0.5625, 0.5424, 0.5625, 0.5007, 0.2812, 0.5007, 0.2812, 0.5424, 0.3125, 0.5424, 0.3125, 0.5007, 0.125, 0.5007, 0.125, 0.5424, 0.1562, 0.5424, 0.1562, 0.5007, 0.3438, 0.5007, 0.3438, 0.5424, 0.375, 0.5424, 0.375, 0.5007])
me_cylinder_002.use_remesh_fix_poles = True
me_cylinder_002.use_remesh_preserve_attributes = False
me_cylinder_002.use_mirror_vertex_groups = False
me_cylinder_002.update()
me_cone = bpy.data.meshes.new('Cone')
me_cone.from_pydata([(0.0, 1.0, -1.0), (0.1951, 0.9808, -1.0), (0.3827, 0.9239, -1.0), (0.5556, 0.8315, -1.0), (0.7071, 0.7071, -1.0), (0.8315, 0.5556, -1.0), (0.9239, 0.3827, -1.0), (0.9808, 0.1951, -1.0), (1.0, 7.55e-08, -1.0), (0.9808, -0.1951, -1.0), (0.9239, -0.3827, -1.0), (0.8315, -0.5556, -1.0), (0.7071, -0.7071, -1.0), (0.5556, -0.8315, -1.0), (0.3827, -0.9239, -1.0), (0.1951, -0.9808, -1.0), (-3.258e-07, -1.0, -1.0), (-0.1951, -0.9808, -1.0), (-0.3827, -0.9239, -1.0), (-0.5556, -0.8315, -1.0), (-0.7071, -0.7071, -1.0), (-0.8315, -0.5556, -1.0), (-0.9239, -0.3827, -1.0), (-0.9808, -0.1951, -1.0), (-1.0, 9.656e-07, -1.0), (-0.9808, 0.1951, -1.0), (-0.9239, 0.3827, -1.0), (-0.8315, 0.5556, -1.0), (-0.7071, 0.7071, -1.0), (-0.5556, 0.8315, -1.0), (-0.3827, 0.9239, -1.0), (-0.1951, 0.9808, -1.0), (0.3425, 0.8269, -0.79), (0.4972, 0.7442, -0.79), (0.1746, 0.8778, -0.79), (0.0, 0.895, -0.79), (-0.1746, 0.8778, -0.79), (-0.895, 8.642e-07, -0.79), (0.7442, 0.4972, -0.79), (0.8269, 0.3425, -0.79), (0.8778, 0.1746, -0.79), (0.6329, 0.6329, -0.79), (-0.6329, 0.6329, -0.79), (-0.4972, 0.7442, -0.79), (-0.7442, 0.4972, -0.79), (-0.8778, 0.1746, -0.79), (-0.3425, 0.8269, -0.79), (-0.8269, 0.3425, -0.79), (0.1746, -0.8778, -0.79), (-2.916e-07, -0.895, -0.79), (0.3425, -0.8269, -0.79), (-0.8778, -0.1746, -0.79), (-0.4972, -0.7442, -0.79), (-0.6329, -0.6329, -0.79), (0.4972, -0.7442, -0.79), (-0.1746, -0.8778, -0.79), (-0.8269, -0.3425, -0.79), (-0.3425, -0.8269, -0.79), (-0.7442, -0.4972, -0.79), (0.6329, -0.6329, -0.79), (0.895, 6.757e-08, -0.79), (0.8778, -0.1746, -0.79), (0.8269, -0.3425, -0.79), (0.7442, -0.4972, -0.79)], [], [(0, 35, 34, 1), (1, 34, 32, 2), (2, 32, 33, 3), (3, 33, 41, 4), (4, 41, 38, 5), (5, 38, 39, 6), (6, 39, 40, 7), (7, 40, 60, 8), (8, 60, 61, 9), (9, 61, 62, 10), (10, 62, 63, 11), (11, 63, 59, 12), (12, 59, 54, 13), (13, 54, 50, 14), (14, 50, 48, 15), (15, 48, 49, 16), (16, 49, 55, 17), (17, 55, 57, 18), (18, 57, 52, 19), (19, 52, 53, 20), (20, 53, 58, 21), (21, 58, 56, 22), (22, 56, 51, 23), (23, 51, 37, 24), (24, 37, 45, 25), (25, 45, 47, 26), (26, 47, 44, 27), (27, 44, 42, 28), (28, 42, 43, 29), (29, 43, 46, 30), (30, 46, 36, 31), (31, 36, 35, 0), (0, 1, 2, 3, 4, 5, 6, 7, 8, 9, 10, 11, 12, 13, 14, 15, 16, 17, 18, 19, 20, 21, 22, 23, 24, 25, 26, 27, 28, 29, 30, 31), (61, 60, 40, 39, 38, 41, 33, 32, 34, 35, 36, 46, 43, 42, 44, 47, 45, 37, 51, 56, 58, 53, 52, 57, 55, 49, 48, 50, 54, 59, 63, 62)])
_uv = me_cone.uv_layers.new(name='UVMap')
_uv.uv.foreach_set('vector', [0.25, 0.49, 0.25, 0.4648, 0.2919, 0.4607, 0.2968, 0.4854, 0.2968, 0.4854, 0.2919, 0.4607, 0.3322, 0.4484, 0.3418, 0.4717, 0.3418, 0.4717, 0.3322, 0.4484, 0.3693, 0.4286, 0.3833, 0.4496, 0.3833, 0.4496, 0.3693, 0.4286, 0.4019, 0.4019, 0.4197, 0.4197, 0.4197, 0.4197, 0.4019, 0.4019, 0.4286, 0.3693, 0.4496, 0.3833, 0.4496, 0.3833, 0.4286, 0.3693, 0.4484, 0.3322, 0.4717, 0.3418, 0.4717, 0.3418, 0.4484, 0.3322, 0.4607, 0.2919, 0.4854, 0.2968, 0.4854, 0.2968, 0.4607, 0.2919, 0.4648, 0.25, 0.49, 0.25, 0.49, 0.25, 0.4648, 0.25, 0.4607, 0.2081, 0.4854, 0.2032, 0.4854, 0.2032, 0.4607, 0.2081, 0.4484, 0.1678, 0.4717, 0.1582, 0.4717, 0.1582, 0.4484, 0.1678, 0.4286, 0.1307, 0.4496, 0.1167, 0.4496, 0.1167, 0.4286, 0.1307, 0.4019, 0.09811, 0.4197, 0.08029, 0.4197, 0.08029, 0.4019, 0.09811, 0.3693, 0.0714, 0.3833, 0.05045, 0.3833, 0.05045, 0.3693, 0.0714, 0.3322, 0.05155, 0.3418, 0.02827, 0.3418, 0.02827, 0.3322, 0.05155, 0.2919, 0.03933, 0.2968, 0.01461, 0.2968, 0.01461, 0.2919, 0.03933, 0.25, 0.0352, 0.25, 0.01, 0.25, 0.01, 0.25, 0.0352, 0.2081, 0.03933, 0.2032, 0.01461, 0.2032, 0.01461, 0.2081, 0.03933, 0.1678, 0.05155, 0.1582, 0.02827, 0.1582, 0.02827, 0.1678, 0.05155, 0.1307, 0.0714, 0.1167, 0.05045, 0.1167, 0.05045, 0.1307, 0.0714, 0.09811, 0.09811, 0.08029, 0.08029, 0.08029, 0.08029, 0.09811, 0.09811, 0.0714, 0.1307, 0.05045, 0.1167, 0.05045, 0.1167, 0.0714, 0.1307, 0.05155, 0.1678, 0.02827, 0.1582, 0.02827, 0.1582, 0.05155, 0.1678, 0.03933, 0.2081, 0.01461, 0.2032, 0.01461, 0.2032, 0.03933, 0.2081, 0.0352, 0.25, 0.01, 0.25, 0.01, 0.25, 0.0352, 0.25, 0.03933, 0.2919, 0.01461, 0.2968, 0.01461, 0.2968, 0.03933, 0.2919, 0.05155, 0.3322, 0.02827, 0.3418, 0.02827, 0.3418, 0.05155, 0.3322, 0.0714, 0.3693, 0.05045, 0.3833, 0.05045, 0.3833, 0.0714, 0.3693, 0.09811, 0.4019, 0.08029, 0.4197, 0.08029, 0.4197, 0.09811, 0.4019, 0.1307, 0.4286, 0.1167, 0.4496, 0.1167, 0.4496, 0.1307, 0.4286, 0.1678, 0.4484, 0.1582, 0.4717, 0.1582, 0.4717, 0.1678, 0.4484, 0.2081, 0.4607, 0.2032, 0.4854, 0.2032, 0.4854, 0.2081, 0.4607, 0.25, 0.4648, 0.25, 0.49, 0.75, 0.49, 0.7968, 0.4854, 0.8418, 0.4717, 0.8833, 0.4496, 0.9197, 0.4197, 0.9496, 0.3833, 0.9717, 0.3418, 0.9854, 0.2968, 0.99, 0.25, 0.9854, 0.2032, 0.9717, 0.1582, 0.9496, 0.1167, 0.9197, 0.08029, 0.8833, 0.05045, 0.8418, 0.02827, 0.7968, 0.01461, 0.75, 0.01, 0.7032, 0.01461, 0.6582, 0.02827, 0.6167, 0.05045, 0.5803, 0.08029, 0.5504, 0.1167, 0.5283, 0.1582, 0.5146, 0.2032, 0.51, 0.25, 0.5146, 0.2968, 0.5283, 0.3418, 0.5504, 0.3833, 0.5803, 0.4197, 0.6167, 0.4496, 0.6582, 0.4717, 0.7032, 0.4854, 0.8791, 0.2216, 0.8817, 0.25, 0.8791, 0.2784, 0.8716, 0.3058, 0.8595, 0.331, 0.8431, 0.3531, 0.8231, 0.3712, 0.8004, 0.3847, 0.7757, 0.393, 0.75, 0.3958, 0.7243, 0.393, 0.6996, 0.3847, 0.6769, 0.3712, 0.6569, 0.3531, 0.6405, 0.331, 0.6284, 0.3058, 0.6209, 0.2784, 0.6183, 0.25, 0.6209, 0.2216, 0.6284, 0.1942, 0.6405, 0.169, 0.6569, 0.1469, 0.6769, 0.1288, 0.6996, 0.1153, 0.7243, 0.107, 0.75, 0.1042, 0.7757, 0.107, 0.8004, 0.1153, 0.8231, 0.1288, 0.8431, 0.1469, 0.8595, 0.169, 0.8716, 0.1942])
me_cone.use_remesh_fix_poles = True
me_cone.use_remesh_preserve_attributes = False
me_cone.use_mirror_vertex_groups = False
me_cone.update()
me_cylinder_003 = bpy.data.meshes.new('Cylinder.003')
me_cylinder_003.from_pydata([(0.0, 0.7529, 0.8677), (0.1469, 0.7385, 0.8677), (0.2881, 0.6956, 0.8677), (0.4183, 0.626, 0.8677), (0.5324, 0.5324, 0.8677), (0.626, 0.4183, 0.8677), (0.6956, 0.2881, 0.8677), (0.7385, 0.1469, 0.8677), (0.7529, 5.685e-08, 0.8677), (0.7385, -0.1469, 0.8677), (0.6956, -0.2881, 0.8677), (0.626, -0.4183, 0.8677), (0.5324, -0.5324, 0.8677), (0.4183, -0.626, 0.8677), (0.2881, -0.6956, 0.8677), (0.1469, -0.7385, 0.8677), (-2.453e-07, -0.7529, 0.8677), (-0.1469, -0.7385, 0.8677), (-0.2881, -0.6956, 0.8677), (-0.4183, -0.626, 0.8677), (-0.5324, -0.5324, 0.8677), (-0.626, -0.4183, 0.8677), (-0.6956, -0.2881, 0.8677), (-0.7385, -0.1469, 0.8677), (-0.7529, 7.27e-07, 0.8677), (-0.7385, 0.1469, 0.8677), (-0.6956, 0.2881, 0.8677), (-0.626, 0.4183, 0.8677), (-0.5324, 0.5324, 0.8677), (-0.4183, 0.626, 0.8677), (-0.2881, 0.6956, 0.8677), (-0.1469, 0.7385, 0.8677), (0.0, 1.0, -1.0), (0.0, 1.0, 1.0), (0.1951, 0.9808, -1.0), (0.1951, 0.9808, 1.0), (0.3827, 0.9239, -1.0), (0.3827, 0.9239, 1.0), (0.5556, 0.8315, -1.0), (0.5556, 0.8315, 1.0), (0.7071, 0.7071, -1.0), (0.7071, 0.7071, 1.0), (0.8315, 0.5556, -1.0), (0.8315, 0.5556, 1.0), (0.9239, 0.3827, -1.0), (0.9239, 0.3827, 1.0), (0.9808, 0.1951, -1.0), (0.9808, 0.1951, 1.0), (1.0, 7.55e-08, -1.0), (1.0, 7.55e-08, 1.0), (0.9808, -0.1951, -1.0), (0.9808, -0.1951, 1.0), (0.9239, -0.3827, -1.0), (0.9239, -0.3827, 1.0), (0.8315, -0.5556, -1.0), (0.8315, -0.5556, 1.0), (0.7071, -0.7071, -1.0), (0.7071, -0.7071, 1.0), (0.5556, -0.8315, -1.0), (0.5556, -0.8315, 1.0), (0.3827, -0.9239, -1.0), (0.3827, -0.9239, 1.0), (0.1951, -0.9808, -1.0), (0.1951, -0.9808, 1.0), (-3.258e-07, -1.0, -1.0), (-3.258e-07, -1.0, 1.0), (-0.1951, -0.9808, -1.0), (-0.1951, -0.9808, 1.0), (-0.3827, -0.9239, -1.0), (-0.3827, -0.9239, 1.0), (-0.5556, -0.8315, -1.0), (-0.5556, -0.8315, 1.0), (-0.7071, -0.7071, -1.0), (-0.7071, -0.7071, 1.0), (-0.8315, -0.5556, -1.0), (-0.8315, -0.5556, 1.0), (-0.9239, -0.3827, -1.0), (-0.9239, -0.3827, 1.0), (-0.9808, -0.1951, -1.0), (-0.9808, -0.1951, 1.0), (-1.0, 9.656e-07, -1.0), (-1.0, 9.656e-07, 1.0), (-0.9808, 0.1951, -1.0), (-0.9808, 0.1951, 1.0), (-0.9239, 0.3827, -1.0), (-0.9239, 0.3827, 1.0), (-0.8315, 0.5556, -1.0), (-0.8315, 0.5556, 1.0), (-0.7071, 0.7071, -1.0), (-0.7071, 0.7071, 1.0), (-0.5556, 0.8315, -1.0), (-0.5556, 0.8315, 1.0), (-0.3827, 0.9239, -1.0), (-0.3827, 0.9239, 1.0), (-0.1951, 0.9808, -1.0), (-0.1951, 0.9808, 1.0), (-0.6956, 0.2881, -1.0), (-0.626, 0.4183, -1.0), (0.2881, 0.6956, -1.0), (0.1469, 0.7385, -1.0), (-0.7385, 0.1469, -1.0), (0.5324, 0.5324, -1.0), (0.4183, -0.626, -1.0), (0.2881, -0.6956, -1.0), (0.626, 0.4183, -1.0), (0.1469, -0.7385, -1.0), (-0.2881, -0.6956, -1.0), (-0.7529, 7.27e-07, -1.0), (-0.2881, 0.6956, -1.0), (-0.4183, -0.626, -1.0), (0.7385, -0.1469, -1.0), (0.5324, -0.5324, -1.0), (0.6956, -0.2881, -1.0), (0.7529, 5.685e-08, -1.0), (-0.5324, 0.5324, -1.0), (-0.4183, 0.626, -1.0), (-2.453e-07, -0.7529, -1.0), (0.0, 0.7529, -1.0), (0.7385, 0.1469, -1.0), (0.4183, 0.626, -1.0), (0.6956, 0.2881, -1.0), (-0.6956, -0.2881, -1.0), (-0.626, -0.4183, -1.0), (-0.7385, -0.1469, -1.0), (-0.5324, -0.5324, -1.0), (-0.1469, -0.7385, -1.0), (0.626, -0.4183, -1.0), (-0.1469, 0.7385, -1.0)], [], [(1, 2, 3, 4, 5, 6, 7, 8, 9, 10, 11, 12, 13, 14, 15, 16, 17, 18, 19, 20, 21, 22, 23, 24, 25, 26, 27, 28, 29, 30, 31, 0), (32, 33, 35, 34), (34, 35, 37, 36), (36, 37, 39, 38), (38, 39, 41, 40), (40, 41, 43, 42), (42, 43, 45, 44), (44, 45, 47, 46), (46, 47, 49, 48), (48, 49, 51, 50), (50, 51, 53, 52), (52, 53, 55, 54), (54, 55, 57, 56), (56, 57, 59, 58), (58, 59, 61, 60), (60, 61, 63, 62), (62, 63, 65, 64), (64, 65, 67, 66), (66, 67, 69, 68), (68, 69, 71, 70), (70, 71, 73, 72), (72, 73, 75, 74), (74, 75, 77, 76), (76, 77, 79, 78), (78, 79, 81, 80), (80, 81, 83, 82), (82, 83, 85, 84), (84, 85, 87, 86), (86, 87, 89, 88), (88, 89, 91, 90), (90, 91, 93, 92), (35, 33, 95, 93, 91, 89, 87, 85, 83, 81, 79, 77, 75, 73, 71, 69, 67, 65, 63, 61, 59, 57, 55, 53, 51, 49, 47, 45, 43, 41, 39, 37), (92, 93, 95, 94), (94, 95, 33, 32), (32, 34, 36, 38, 40, 42, 44, 46, 48, 113, 118, 120, 104, 101, 119, 98, 99, 117, 127, 108, 115, 114, 97, 96, 100, 107, 80, 82, 84, 86, 88, 90, 92, 94), (110, 9, 8, 113), (111, 12, 11, 126), (126, 11, 10, 112), (100, 25, 24, 107), (118, 7, 6, 120), (113, 8, 7, 118), (104, 5, 4, 101), (117, 0, 31, 127), (125, 17, 16, 116), (97, 27, 26, 96), (116, 16, 15, 105), (127, 31, 30, 108), (101, 4, 3, 119), (109, 19, 18, 106), (119, 3, 2, 98), (102, 13, 12, 111), (115, 29, 28, 114), (96, 26, 25, 100), (103, 14, 13, 102), (124, 20, 19, 109), (121, 22, 21, 122), (99, 1, 0, 117), (120, 6, 5, 104), (107, 24, 23, 123), (112, 10, 9, 110), (106, 18, 17, 125), (108, 30, 29, 115), (98, 2, 1, 99), (105, 15, 14, 103), (123, 23, 22, 121), (114, 28, 27, 97), (122, 21, 20, 124), (80, 107, 123, 121, 122, 124, 109, 106, 125, 116, 105, 103, 102, 111, 126, 112, 110, 113, 48, 50, 52, 54, 56, 58, 60, 62, 64, 66, 68, 70, 72, 74, 76, 78)])
_uv = me_cylinder_003.uv_layers.new(name='UVMap')
_uv.uv.foreach_set('vector', [0.2968, 0.4854, 0.3418, 0.4717, 0.3833, 0.4496, 0.4197, 0.4197, 0.4496, 0.3833, 0.4717, 0.3418, 0.4854, 0.2968, 0.49, 0.25, 0.4854, 0.2032, 0.4717, 0.1582, 0.4496, 0.1167, 0.4197, 0.08029, 0.3833, 0.05045, 0.3418, 0.02827, 0.2968, 0.01461, 0.25, 0.01, 0.2032, 0.01461, 0.1582, 0.02827, 0.1167, 0.05045, 0.08029, 0.08029, 0.05045, 0.1167, 0.02827, 0.1582, 0.01461, 0.2032, 0.01, 0.25, 0.01461, 0.2968, 0.02827, 0.3418, 0.05045, 0.3833, 0.08029, 0.4197, 0.1167, 0.4496, 0.1582, 0.4717, 0.2032, 0.4854, 0.25, 0.49, 1.0, 0.5, 1.0, 1.0, 0.9688, 1.0, 0.9688, 0.5, 0.9688, 0.5, 0.9688, 1.0, 0.9375, 1.0, 0.9375, 0.5, 0.9375, 0.5, 0.9375, 1.0, 0.9062, 1.0, 0.9062, 0.5, 0.9062, 0.5, 0.9062, 1.0, 0.875, 1.0, 0.875, 0.5, 0.875, 0.5, 0.875, 1.0, 0.8438, 1.0, 0.8438, 0.5, 0.8438, 0.5, 0.8438, 1.0, 0.8125, 1.0, 0.8125, 0.5, 0.8125, 0.5, 0.8125, 1.0, 0.7812, 1.0, 0.7812, 0.5, 0.7812, 0.5, 0.7812, 1.0, 0.75, 1.0, 0.75, 0.5, 0.75, 0.5, 0.75, 1.0, 0.7188, 1.0, 0.7188, 0.5, 0.7188, 0.5, 0.7188, 1.0, 0.6875, 1.0, 0.6875, 0.5, 0.6875, 0.5, 0.6875, 1.0, 0.6562, 1.0, 0.6562, 0.5, 0.6562, 0.5, 0.6562, 1.0, 0.625, 1.0, 0.625, 0.5, 0.625, 0.5, 0.625, 1.0, 0.5938, 1.0, 0.5938, 0.5, 0.5938, 0.5, 0.5938, 1.0, 0.5625, 1.0, 0.5625, 0.5, 0.5625, 0.5, 0.5625, 1.0, 0.5312, 1.0, 0.5312, 0.5, 0.5312, 0.5, 0.5312, 1.0, 0.5, 1.0, 0.5, 0.5, 0.5, 0.5, 0.5, 1.0, 0.4688, 1.0, 0.4688, 0.5, 0.4688, 0.5, 0.4688, 1.0, 0.4375, 1.0, 0.4375, 0.5, 0.4375, 0.5, 0.4375, 1.0, 0.4062, 1.0, 0.4062, 0.5, 0.4062, 0.5, 0.4062, 1.0, 0.375, 1.0, 0.375, 0.5, 0.375, 0.5, 0.375, 1.0, 0.3438, 1.0, 0.3438, 0.5, 0.3438, 0.5, 0.3438, 1.0, 0.3125, 1.0, 0.3125, 0.5, 0.3125, 0.5, 0.3125, 1.0, 0.2812, 1.0, 0.2812, 0.5, 0.2812, 0.5, 0.2812, 1.0, 0.25, 1.0, 0.25, 0.5, 0.25, 0.5, 0.25, 1.0, 0.2188, 1.0, 0.2188, 0.5, 0.2188, 0.5, 0.2188, 1.0, 0.1875, 1.0, 0.1875, 0.5, 0.1875, 0.5, 0.1875, 1.0, 0.1562, 1.0, 0.1562, 0.5, 0.1562, 0.5, 0.1562, 1.0, 0.125, 1.0, 0.125, 0.5, 0.125, 0.5, 0.125, 1.0, 0.09375, 1.0, 0.09375, 0.5, 0.09375, 0.5, 0.09375, 1.0, 0.0625, 1.0, 0.0625, 0.5, 0.2968, 0.4854, 0.25, 0.49, 0.2032, 0.4854, 0.1582, 0.4717, 0.1167, 0.4496, 0.08029, 0.4197, 0.05045, 0.3833, 0.02827, 0.3418, 0.01461, 0.2968, 0.01, 0.25, 0.01461, 0.2032, 0.02827, 0.1582, 0.05045, 0.1167, 0.08029, 0.08029, 0.1167, 0.05045, 0.1582, 0.02827, 0.2032, 0.01461, 0.25, 0.01, 0.2968, 0.01461, 0.3418, 0.02827, 0.3833, 0.05045, 0.4197, 0.08029, 0.4496, 0.1167, 0.4717, 0.1582, 0.4854, 0.2032, 0.49, 0.25, 0.4854, 0.2968, 0.4717, 0.3418, 0.4496, 0.3833, 0.4197, 0.4197, 0.3833, 0.4496, 0.3418, 0.4717, 0.0625, 0.5, 0.0625, 1.0, 0.03125, 1.0, 0.03125, 0.5, 0.03125, 0.5, 0.03125, 1.0, 0.0, 1.0, 0.0, 0.5, 0.75, 0.49, 0.7968, 0.4854, 0.8418, 0.4717, 0.8833, 0.4496, 0.9197, 0.4197, 0.9496, 0.3833, 0.9717, 0.3418, 0.9854, 0.2968, 0.99, 0.25, 0.9307, 0.25, 0.9272, 0.2853, 0.917, 0.3192, 0.9003, 0.3504, 0.8778, 0.3778, 0.8504, 0.4003, 0.8192, 0.417, 0.7853, 0.4272, 0.75, 0.4307, 0.7147, 0.4272, 0.6808, 0.417, 0.6496, 0.4003, 0.6222, 0.3778, 0.5997, 0.3504, 0.583, 0.3192, 0.5728, 0.2853, 0.5693, 0.25, 0.51, 0.25, 0.5146, 0.2968, 0.5283, 0.3418, 0.5504, 0.3833, 0.5803, 0.4197, 0.6167, 0.4496, 0.6582, 0.4717, 0.7032, 0.4854, 0.7188, 0.5979, 0.7188, 1.0, 0.75, 1.0, 0.75, 0.5979, 0.625, 0.5979, 0.625, 1.0, 0.6562, 1.0, 0.6562, 0.5979, 0.6562, 0.5979, 0.6562, 1.0, 0.6875, 1.0, 0.6875, 0.5979, 0.2188, 0.5979, 0.2188, 1.0, 0.25, 1.0, 0.25, 0.5979, 0.7812, 0.5979, 0.7812, 1.0, 0.8125, 1.0, 0.8125, 0.5979, 0.75, 0.5979, 0.75, 1.0, 0.7812, 1.0, 0.7812, 0.5979, 0.8438, 0.5979, 0.8438, 1.0, 0.875, 1.0, 0.875, 0.5979, 0.0, 0.5979, 0.0, 1.0, 0.03125, 1.0, 0.03125, 0.5979, 0.4688, 0.5979, 0.4688, 1.0, 0.5, 1.0, 0.5, 0.5979, 0.1562, 0.5979, 0.1562, 1.0, 0.1875, 1.0, 0.1875, 0.5979, 0.5, 0.5979, 0.5, 1.0, 0.5312, 1.0, 0.5312, 0.5979, 0.03125, 0.5979, 0.03125, 1.0, 0.0625, 1.0, 0.0625, 0.5979, 0.875, 0.5979, 0.875, 1.0, 0.9062, 1.0, 0.9062, 0.5979, 0.4062, 0.5979, 0.4062, 1.0, 0.4375, 1.0, 0.4375, 0.5979, 0.9062, 0.5979, 0.9062, 1.0, 0.9375, 1.0, 0.9375, 0.5979, 0.5938, 0.5979, 0.5938, 1.0, 0.625, 1.0, 0.625, 0.5979, 0.09375, 0.5979, 0.09375, 1.0, 0.125, 1.0, 0.125, 0.5979, 0.1875, 0.5979, 0.1875, 1.0, 0.2188, 1.0, 0.2188, 0.5979, 0.5625, 0.5979, 0.5625, 1.0, 0.5938, 1.0, 0.5938, 0.5979, 0.375, 0.5979, 0.375, 1.0, 0.4062, 1.0, 0.4062, 0.5979, 0.3125, 0.5979, 0.3125, 1.0, 0.3438, 1.0, 0.3438, 0.5979, 0.9688, 0.5979, 0.9688, 1.0, 1.0, 1.0, 1.0, 0.5979, 0.8125, 0.5979, 0.8125, 1.0, 0.8438, 1.0, 0.8438, 0.5979, 0.25, 0.5979, 0.25, 1.0, 0.2812, 1.0, 0.2812, 0.5979, 0.6875, 0.5979, 0.6875, 1.0, 0.7188, 1.0, 0.7188, 0.5979, 0.4375, 0.5979, 0.4375, 1.0, 0.4688, 1.0, 0.4688, 0.5979, 0.0625, 0.5979, 0.0625, 1.0, 0.09375, 1.0, 0.09375, 0.5979, 0.9375, 0.5979, 0.9375, 1.0, 0.9688, 1.0, 0.9688, 0.5979, 0.5312, 0.5979, 0.5312, 1.0, 0.5625, 1.0, 0.5625, 0.5979, 0.2812, 0.5979, 0.2812, 1.0, 0.3125, 1.0, 0.3125, 0.5979, 0.125, 0.5979, 0.125, 1.0, 0.1562, 1.0, 0.1562, 0.5979, 0.3438, 0.5979, 0.3438, 1.0, 0.375, 1.0, 0.375, 0.5979, 0.51, 0.25, 0.5693, 0.25, 0.5728, 0.2147, 0.583, 0.1808, 0.5997, 0.1496, 0.6222, 0.1222, 0.6496, 0.09975, 0.6808, 0.08305, 0.7147, 0.07277, 0.75, 0.06929, 0.7853, 0.07277, 0.8192, 0.08305, 0.8504, 0.09975, 0.8778, 0.1222, 0.9003, 0.1496, 0.917, 0.1808, 0.9272, 0.2147, 0.9307, 0.25, 0.99, 0.25, 0.9854, 0.2032, 0.9717, 0.1582, 0.9496, 0.1167, 0.9197, 0.08029, 0.8833, 0.05045, 0.8418, 0.02827, 0.7968, 0.01461, 0.75, 0.01, 0.7032, 0.01461, 0.6582, 0.02827, 0.6167, 0.05045, 0.5803, 0.08029, 0.5504, 0.1167, 0.5283, 0.1582, 0.5146, 0.2032])
me_cylinder_003.use_remesh_fix_poles = True
me_cylinder_003.use_remesh_preserve_attributes = False
me_cylinder_003.use_mirror_vertex_groups = False
me_cylinder_003.update()
me_cone_001 = bpy.data.meshes.new('Cone.001')
me_cone_001.from_pydata([(0.0, 1.0, -1.0), (0.1951, 0.9808, -1.0), (0.3827, 0.9239, -1.0), (0.5556, 0.8315, -1.0), (0.7071, 0.7071, -1.0), (0.8315, 0.5556, -1.0), (0.9239, 0.3827, -1.0), (0.9808, 0.1951, -1.0), (1.0, 7.55e-08, -1.0), (0.9808, -0.1951, -1.0), (0.9239, -0.3827, -1.0), (0.8315, -0.5556, -1.0), (0.7071, -0.7071, -1.0), (0.5556, -0.8315, -1.0), (0.3827, -0.9239, -1.0), (0.1951, -0.9808, -1.0), (-3.258e-07, -1.0, -1.0), (-0.1951, -0.9808, -1.0), (-0.3827, -0.9239, -1.0), (-0.5556, -0.8315, -1.0), (-0.7071, -0.7071, -1.0), (-0.8315, -0.5556, -1.0), (-0.9239, -0.3827, -1.0), (-0.9808, -0.1951, -1.0), (-1.0, 9.656e-07, -1.0), (-0.9808, 0.1951, -1.0), (-0.9239, 0.3827, -1.0), (-0.8315, 0.5556, -1.0), (-0.7071, 0.7071, -1.0), (-0.5556, 0.8315, -1.0), (-0.3827, 0.9239, -1.0), (-0.1951, 0.9808, -1.0), (0.3425, 0.8269, -0.79), (0.4972, 0.7442, -0.79), (0.1746, 0.8778, -0.79), (0.0, 0.895, -0.79), (-0.1746, 0.8778, -0.79), (-0.895, 8.642e-07, -0.79), (0.7442, 0.4972, -0.79), (0.8269, 0.3425, -0.79), (0.8778, 0.1746, -0.79), (0.6329, 0.6329, -0.79), (-0.6329, 0.6329, -0.79), (-0.4972, 0.7442, -0.79), (-0.7442, 0.4972, -0.79), (-0.8778, 0.1746, -0.79), (-0.3425, 0.8269, -0.79), (-0.8269, 0.3425, -0.79), (0.1746, -0.8778, -0.79), (-2.916e-07, -0.895, -0.79), (0.3425, -0.8269, -0.79), (-0.8778, -0.1746, -0.79), (-0.4972, -0.7442, -0.79), (-0.6329, -0.6329, -0.79), (0.4972, -0.7442, -0.79), (-0.1746, -0.8778, -0.79), (-0.8269, -0.3425, -0.79), (-0.3425, -0.8269, -0.79), (-0.7442, -0.4972, -0.79), (0.6329, -0.6329, -0.79), (0.895, 6.757e-08, -0.79), (0.8778, -0.1746, -0.79), (0.8269, -0.3425, -0.79), (0.7442, -0.4972, -0.79), (-0.6224, 0.2578, -1.0), (-0.6224, 0.2578, -0.79), (-0.5601, 0.3743, -1.0), (-0.5601, 0.3743, -0.79), (0.2578, 0.6224, -1.0), (0.2578, 0.6224, -0.79), (0.1314, 0.6607, -1.0), (0.1314, 0.6607, -0.79), (-0.6607, 0.1314, -1.0), (-0.6607, 0.1314, -0.79), (0.4764, 0.4764, -1.0), (0.4764, 0.4764, -0.79), (0.3743, -0.5601, -0.79), (0.3743, -0.5601, -1.0), (0.2578, -0.6224, -0.79), (0.2578, -0.6224, -1.0), (0.5601, 0.3743, -1.0), (0.5601, 0.3743, -0.79), (0.1314, -0.6607, -0.79), (0.1314, -0.6607, -1.0), (-0.2578, -0.6224, -0.79), (-0.2578, -0.6224, -1.0), (-0.6737, 6.505e-07, -1.0), (-0.6737, 6.505e-07, -0.79), (-0.2578, 0.6224, -1.0), (-0.2578, 0.6224, -0.79), (-0.3743, -0.5601, -0.79), (-0.3743, -0.5601, -1.0), (0.6607, -0.1314, -0.79), (0.6607, -0.1314, -1.0), (0.4764, -0.4764, -0.79), (0.4764, -0.4764, -1.0), (0.6224, -0.2578, -0.79), (0.6224, -0.2578, -1.0), (0.6737, 5.086e-08, -0.79), (0.6737, 5.086e-08, -1.0), (-0.4764, 0.4764, -1.0), (-0.4764, 0.4764, -0.79), (-0.3743, 0.5601, -1.0), (-0.3743, 0.5601, -0.79), (-2.195e-07, -0.6737, -0.79), (-2.195e-07, -0.6737, -1.0), (0.0, 0.6737, -1.0), (0.0, 0.6737, -0.79), (0.6607, 0.1314, -1.0), (0.6607, 0.1314, -0.79), (0.3743, 0.5601, -1.0), (0.3743, 0.5601, -0.79), (0.6224, 0.2578, -1.0), (0.6224, 0.2578, -0.79), (-0.6224, -0.2578, -0.79), (-0.6224, -0.2578, -1.0), (-0.5601, -0.3743, -0.79), (-0.5601, -0.3743, -1.0), (-0.6607, -0.1314, -1.0), (-0.6607, -0.1314, -0.79), (-0.4764, -0.4764, -0.79), (-0.4764, -0.4764, -1.0), (-0.1314, -0.6607, -0.79), (-0.1314, -0.6607, -1.0), (0.5601, -0.3743, -0.79), (0.5601, -0.3743, -1.0), (-0.1314, 0.6607, -1.0), (-0.1314, 0.6607, -0.79)], [], [(0, 35, 34, 1), (1, 34, 32, 2), (2, 32, 33, 3), (3, 33, 41, 4), (4, 41, 38, 5), (5, 38, 39, 6), (6, 39, 40, 7), (7, 40, 60, 8), (8, 60, 61, 9), (9, 61, 62, 10), (10, 62, 63, 11), (11, 63, 59, 12), (12, 59, 54, 13), (13, 54, 50, 14), (14, 50, 48, 15), (15, 48, 49, 16), (16, 49, 55, 17), (17, 55, 57, 18), (18, 57, 52, 19), (19, 52, 53, 20), (20, 53, 58, 21), (21, 58, 56, 22), (22, 56, 51, 23), (23, 51, 37, 24), (24, 37, 45, 25), (25, 45, 47, 26), (26, 47, 44, 27), (27, 44, 42, 28), (28, 42, 43, 29), (29, 43, 46, 30), (30, 46, 36, 31), (31, 36, 35, 0), (0, 1, 2, 3, 4, 5, 6, 7, 8, 99, 108, 112, 80, 74, 110, 68, 70, 106, 126, 88, 102, 100, 66, 64, 72, 86, 24, 25, 26, 27, 28, 29, 30, 31), (61, 60, 98, 92, 96, 124, 94, 76, 78, 82, 104, 122, 84, 90, 120, 116, 114, 119, 87, 37, 51, 56, 58, 53, 52, 57, 55, 49, 48, 50, 54, 59, 63, 62), (93, 92, 98, 99), (95, 94, 124, 125), (125, 124, 96, 97), (72, 73, 87, 86), (108, 109, 113, 112), (99, 98, 109, 108), (80, 81, 75, 74), (106, 107, 127, 126), (123, 122, 104, 105), (66, 67, 65, 64), (105, 104, 82, 83), (126, 127, 89, 88), (74, 75, 111, 110), (91, 90, 84, 85), (110, 111, 69, 68), (77, 76, 94, 95), (102, 103, 101, 100), (64, 65, 73, 72), (79, 78, 76, 77), (121, 120, 90, 91), (115, 114, 116, 117), (70, 71, 107, 106), (112, 113, 81, 80), (86, 87, 119, 118), (97, 96, 92, 93), (85, 84, 122, 123), (88, 89, 103, 102), (68, 69, 71, 70), (83, 82, 78, 79), (118, 119, 114, 115), (24, 86, 118, 115, 117, 121, 91, 85, 123, 105, 83, 79, 77, 95, 125, 97, 93, 99, 8, 9, 10, 11, 12, 13, 14, 15, 16, 17, 18, 19, 20, 21, 22, 23), (100, 101, 67, 66), (117, 116, 120, 121), (37, 87, 73, 65, 67, 101, 103, 89, 127, 107, 71, 69, 111, 75, 81, 113, 109, 98, 60, 40, 39, 38, 41, 33, 32, 34, 35, 36, 46, 43, 42, 44, 47, 45)])
_uv = me_cone_001.uv_layers.new(name='UVMap')
_uv.uv.foreach_set('vector', [0.25, 0.49, 0.25, 0.4648, 0.2919, 0.4607, 0.2968, 0.4854, 0.2968, 0.4854, 0.2919, 0.4607, 0.3322, 0.4484, 0.3418, 0.4717, 0.3418, 0.4717, 0.3322, 0.4484, 0.3693, 0.4286, 0.3833, 0.4496, 0.3833, 0.4496, 0.3693, 0.4286, 0.4019, 0.4019, 0.4197, 0.4197, 0.4197, 0.4197, 0.4019, 0.4019, 0.4286, 0.3693, 0.4496, 0.3833, 0.4496, 0.3833, 0.4286, 0.3693, 0.4484, 0.3322, 0.4717, 0.3418, 0.4717, 0.3418, 0.4484, 0.3322, 0.4607, 0.2919, 0.4854, 0.2968, 0.4854, 0.2968, 0.4607, 0.2919, 0.4648, 0.25, 0.49, 0.25, 0.49, 0.25, 0.4648, 0.25, 0.4607, 0.2081, 0.4854, 0.2032, 0.4854, 0.2032, 0.4607, 0.2081, 0.4484, 0.1678, 0.4717, 0.1582, 0.4717, 0.1582, 0.4484, 0.1678, 0.4286, 0.1307, 0.4496, 0.1167, 0.4496, 0.1167, 0.4286, 0.1307, 0.4019, 0.09811, 0.4197, 0.08029, 0.4197, 0.08029, 0.4019, 0.09811, 0.3693, 0.0714, 0.3833, 0.05045, 0.3833, 0.05045, 0.3693, 0.0714, 0.3322, 0.05155, 0.3418, 0.02827, 0.3418, 0.02827, 0.3322, 0.05155, 0.2919, 0.03933, 0.2968, 0.01461, 0.2968, 0.01461, 0.2919, 0.03933, 0.25, 0.0352, 0.25, 0.01, 0.25, 0.01, 0.25, 0.0352, 0.2081, 0.03933, 0.2032, 0.01461, 0.2032, 0.01461, 0.2081, 0.03933, 0.1678, 0.05155, 0.1582, 0.02827, 0.1582, 0.02827, 0.1678, 0.05155, 0.1307, 0.0714, 0.1167, 0.05045, 0.1167, 0.05045, 0.1307, 0.0714, 0.09811, 0.09811, 0.08029, 0.08029, 0.08029, 0.08029, 0.09811, 0.09811, 0.0714, 0.1307, 0.05045, 0.1167, 0.05045, 0.1167, 0.0714, 0.1307, 0.05155, 0.1678, 0.02827, 0.1582, 0.02827, 0.1582, 0.05155, 0.1678, 0.03933, 0.2081, 0.01461, 0.2032, 0.01461, 0.2032, 0.03933, 0.2081, 0.0352, 0.25, 0.01, 0.25, 0.01, 0.25, 0.0352, 0.25, 0.03933, 0.2919, 0.01461, 0.2968, 0.01461, 0.2968, 0.03933, 0.2919, 0.05155, 0.3322, 0.02827, 0.3418, 0.02827, 0.3418, 0.05155, 0.3322, 0.0714, 0.3693, 0.05045, 0.3833, 0.05045, 0.3833, 0.0714, 0.3693, 0.09811, 0.4019, 0.08029, 0.4197, 0.08029, 0.4197, 0.09811, 0.4019, 0.1307, 0.4286, 0.1167, 0.4496, 0.1167, 0.4496, 0.1307, 0.4286, 0.1678, 0.4484, 0.1582, 0.4717, 0.1582, 0.4717, 0.1678, 0.4484, 0.2081, 0.4607, 0.2032, 0.4854, 0.2032, 0.4854, 0.2081, 0.4607, 0.25, 0.4648, 0.25, 0.49, 0.75, 0.49, 0.7968, 0.4854, 0.8418, 0.4717, 0.8833, 0.4496, 0.9197, 0.4197, 0.9496, 0.3833, 0.9717, 0.3418, 0.9854, 0.2968, 0.99, 0.25, 0.9117, 0.25, 0.9086, 0.2815, 0.8994, 0.3119, 0.8844, 0.3398, 0.8643, 0.3643, 0.8398, 0.3844, 0.8119, 0.3994, 0.7815, 0.4086, 0.75, 0.4117, 0.7185, 0.4086, 0.6881, 0.3994, 0.6602, 0.3844, 0.6357, 0.3643, 0.6156, 0.3398, 0.6006, 0.3119, 0.5914, 0.2815, 0.5883, 0.25, 0.51, 0.25, 0.5146, 0.2968, 0.5283, 0.3418, 0.5504, 0.3833, 0.5803, 0.4197, 0.6167, 0.4496, 0.6582, 0.4717, 0.7032, 0.4854, 0.8791, 0.2216, 0.8817, 0.25, 0.8491, 0.25, 0.8472, 0.2286, 0.8416, 0.208, 0.8324, 0.189, 0.8201, 0.1724, 0.8051, 0.1588, 0.7879, 0.1486, 0.7693, 0.1424, 0.75, 0.1403, 0.7307, 0.1424, 0.7121, 0.1486, 0.6949, 0.1588, 0.6799, 0.1724, 0.6676, 0.189, 0.6584, 0.208, 0.6528, 0.2286, 0.6509, 0.25, 0.6183, 0.25, 0.6209, 0.2216, 0.6284, 0.1942, 0.6405, 0.169, 0.6569, 0.1469, 0.6769, 0.1288, 0.6996, 0.1153, 0.7243, 0.107, 0.75, 0.1042, 0.7757, 0.107, 0.8004, 0.1153, 0.8231, 0.1288, 0.8431, 0.1469, 0.8595, 0.169, 0.8716, 0.1942, 0.7188, 0.584, 0.7188, 0.5986, 0.75, 0.5986, 0.75, 0.584, 0.625, 0.584, 0.625, 0.5986, 0.6562, 0.5986, 0.6562, 0.584, 0.6562, 0.584, 0.6562, 0.5986, 0.6875, 0.5986, 0.6875, 0.584, 0.2188, 0.584, 0.2188, 0.5986, 0.25, 0.5986, 0.25, 0.584, 0.7812, 0.584, 0.7812, 0.5986, 0.8125, 0.5986, 0.8125, 0.584, 0.75, 0.584, 0.75, 0.5986, 0.7812, 0.5986, 0.7812, 0.584, 0.8438, 0.584, 0.8438, 0.5986, 0.875, 0.5986, 0.875, 0.584, 0.0, 0.584, 0.0, 0.5986, 0.03125, 0.5986, 0.03125, 0.584, 0.4688, 0.584, 0.4688, 0.5986, 0.5, 0.5986, 0.5, 0.584, 0.1562, 0.584, 0.1562, 0.5986, 0.1875, 0.5986, 0.1875, 0.584, 0.5, 0.584, 0.5, 0.5986, 0.5312, 0.5986, 0.5312, 0.584, 0.03125, 0.584, 0.03125, 0.5986, 0.0625, 0.5986, 0.0625, 0.584, 0.875, 0.584, 0.875, 0.5986, 0.9062, 0.5986, 0.9062, 0.584, 0.4062, 0.584, 0.4062, 0.5986, 0.4375, 0.5986, 0.4375, 0.584, 0.9062, 0.584, 0.9062, 0.5986, 0.9375, 0.5986, 0.9375, 0.584, 0.5938, 0.584, 0.5938, 0.5986, 0.625, 0.5986, 0.625, 0.584, 0.09375, 0.584, 0.09375, 0.5986, 0.125, 0.5986, 0.125, 0.584, 0.1875, 0.584, 0.1875, 0.5986, 0.2188, 0.5986, 0.2188, 0.584, 0.5625, 0.584, 0.5625, 0.5986, 0.5938, 0.5986, 0.5938, 0.584, 0.375, 0.584, 0.375, 0.5986, 0.4062, 0.5986, 0.4062, 0.584, 0.3125, 0.584, 0.3125, 0.5986, 0.3438, 0.5986, 0.3438, 0.584, 0.9688, 0.584, 0.9688, 0.5986, 1.0, 0.5986, 1.0, 0.584, 0.8125, 0.584, 0.8125, 0.5986, 0.8438, 0.5986, 0.8438, 0.584, 0.25, 0.584, 0.25, 0.5986, 0.2812, 0.5986, 0.2812, 0.584, 0.6875, 0.584, 0.6875, 0.5986, 0.7188, 0.5986, 0.7188, 0.584, 0.4375, 0.584, 0.4375, 0.5986, 0.4688, 0.5986, 0.4688, 0.584, 0.0625, 0.584, 0.0625, 0.5986, 0.09375, 0.5986, 0.09375, 0.584, 0.9375, 0.584, 0.9375, 0.5986, 0.9688, 0.5986, 0.9688, 0.584, 0.5312, 0.584, 0.5312, 0.5986, 0.5625, 0.5986, 0.5625, 0.584, 0.2812, 0.584, 0.2812, 0.5986, 0.3125, 0.5986, 0.3125, 0.584, 0.51, 0.25, 0.5883, 0.25, 0.5914, 0.2185, 0.6006, 0.1881, 0.6156, 0.1602, 0.6357, 0.1357, 0.6602, 0.1156, 0.6881, 0.1006, 0.7185, 0.09142, 0.75, 0.08832, 0.7815, 0.09142, 0.8119, 0.1006, 0.8398, 0.1156, 0.8643, 0.1357, 0.8844, 0.1602, 0.8994, 0.1881, 0.9086, 0.2185, 0.9117, 0.25, 0.99, 0.25, 0.9854, 0.2032, 0.9717, 0.1582, 0.9496, 0.1167, 0.9197, 0.08029, 0.8833, 0.05045, 0.8418, 0.02827, 0.7968, 0.01461, 0.75, 0.01, 0.7032, 0.01461, 0.6582, 0.02827, 0.6167, 0.05045, 0.5803, 0.08029, 0.5504, 0.1167, 0.5283, 0.1582, 0.5146, 0.2032, 0.125, 0.584, 0.125, 0.5986, 0.1562, 0.5986, 0.1562, 0.584, 0.3438, 0.584, 0.3438, 0.5986, 0.375, 0.5986, 0.375, 0.584, 0.6183, 0.25, 0.6509, 0.25, 0.6528, 0.2714, 0.6584, 0.292, 0.6676, 0.311, 0.6799, 0.3276, 0.6949, 0.3412, 0.7121, 0.3514, 0.7307, 0.3576, 0.75, 0.3597, 0.7693, 0.3576, 0.7879, 0.3514, 0.8051, 0.3412, 0.8201, 0.3276, 0.8324, 0.311, 0.8416, 0.292, 0.8472, 0.2714, 0.8491, 0.25, 0.8817, 0.25, 0.8791, 0.2784, 0.8716, 0.3058, 0.8595, 0.331, 0.8431, 0.3531, 0.8231, 0.3712, 0.8004, 0.3847, 0.7757, 0.393, 0.75, 0.3958, 0.7243, 0.393, 0.6996, 0.3847, 0.6769, 0.3712, 0.6569, 0.3531, 0.6405, 0.331, 0.6284, 0.3058, 0.6209, 0.2784])
me_cone_001.use_remesh_fix_poles = True
me_cone_001.use_remesh_preserve_attributes = False
me_cone_001.use_mirror_vertex_groups = False
me_cone_001.update()

# ---- objects
ob_empty = bpy.data.objects.new('Empty', None)
ob_cylinder = bpy.data.objects.new('Cylinder', me_cylinder)
ob_cylinder_001 = bpy.data.objects.new('Cylinder.001', me_cylinder_002)
ob_cone = bpy.data.objects.new('Cone', me_cone)
ob_cylinder_002 = bpy.data.objects.new('Cylinder.002', me_cylinder_003)
ob_cone_001 = bpy.data.objects.new('Cone.001', me_cone_001)

# ---- transforms, parenting, visibility, modifiers, constraints
ob_empty.location = (0.0, 0.0, 0.0)
ob_empty.rotation_euler = (0.0, 0.0, 1.571)
ob_empty.scale = (4.0, 4.0, 1.0)
ob_empty.empty_display_type = 'IMAGE'
ob_empty.empty_display_size = 5.0
ob_empty.show_axis = True
ob_empty.lineart.crease_threshold = 0.0
ob_cylinder.location = (0.0, 0.0, 0.8424)
ob_cylinder.scale = (0.95, 0.95, 0.3)
ob_cylinder.lineart.crease_threshold = 0.0
ob_cylinder_001.location = (0.0, 0.0, 0.3)
ob_cylinder_001.scale = (1.225, 1.253, 0.3)
ob_cylinder_001.lineart.crease_threshold = 0.0
ob_cone.location = (0.0, 0.0, 10.85)
ob_cone.scale = (0.85, 0.85, 3.333)
ob_cone.lineart.crease_threshold = 0.0
ob_cylinder_002.location = (0.0, 0.0, 4.442)
ob_cylinder_002.scale = (0.85, 0.85, 3.1)
ob_cylinder_002.lineart.crease_threshold = 0.0
ob_cone_001.location = (0.0, 0.0, 2.142)
ob_cone_001.scale = (0.95, 0.95, 1.0)
ob_cone_001.lineart.crease_threshold = 0.0

# ---- collection membership
col_collection.objects.link(ob_empty)
col_collection.objects.link(ob_cylinder)
col_collection.objects.link(ob_cylinder_001)
col_collection.objects.link(ob_cone)
col_collection.objects.link(ob_cylinder_002)
col_collection.objects.link(ob_cone_001)

# ---- scene / render settings (as saved in the file)
scene.frame_start = 1; scene.frame_end = 250; scene.frame_set(1)
scene.render.engine = 'BLENDER_EEVEE_NEXT'
scene.cycles.use_denoising = False
scene.cycles.samples = 128
scene.cycles.sampling_pattern = 'TABULATED_SOBOL'
scene.cycles.use_adaptive_sampling = False
scene.cycles.use_light_tree = False
scene.view_settings.view_transform = 'Filmic'
scene.unit_settings.scale_length = 0.01
bpy.context.view_layer.update()

# ---- added for rendering (the .blend has no active camera and no usable light): camera, sun
cam_auto = bpy.data.cameras.new('AutoCamera')
cam_auto.lens = 50.0
cam_auto.sensor_width = 36.0
cam_auto.clip_end = 1000.0
ob_auto_camera = bpy.data.objects.new('AutoCamera', cam_auto)
scene.collection.objects.link(ob_auto_camera)
ob_auto_camera.location = (8.24795, -9.92568, 10.7052)
ob_auto_camera.rotation_euler = (1.09748, -7.21219e-08, 0.694738)
scene.camera = ob_auto_camera
light_auto_sun = bpy.data.lights.new('AutoSun', 'SUN')
light_auto_sun.energy = 3.0
light_auto_sun.angle = 0.0523599
ob_auto_sun = bpy.data.objects.new('AutoSun', light_auto_sun)
scene.collection.objects.link(ob_auto_sun)
ob_auto_sun.rotation_euler = (0.872665, 0.174533, 0.523599)
bpy.context.view_layer.update()
